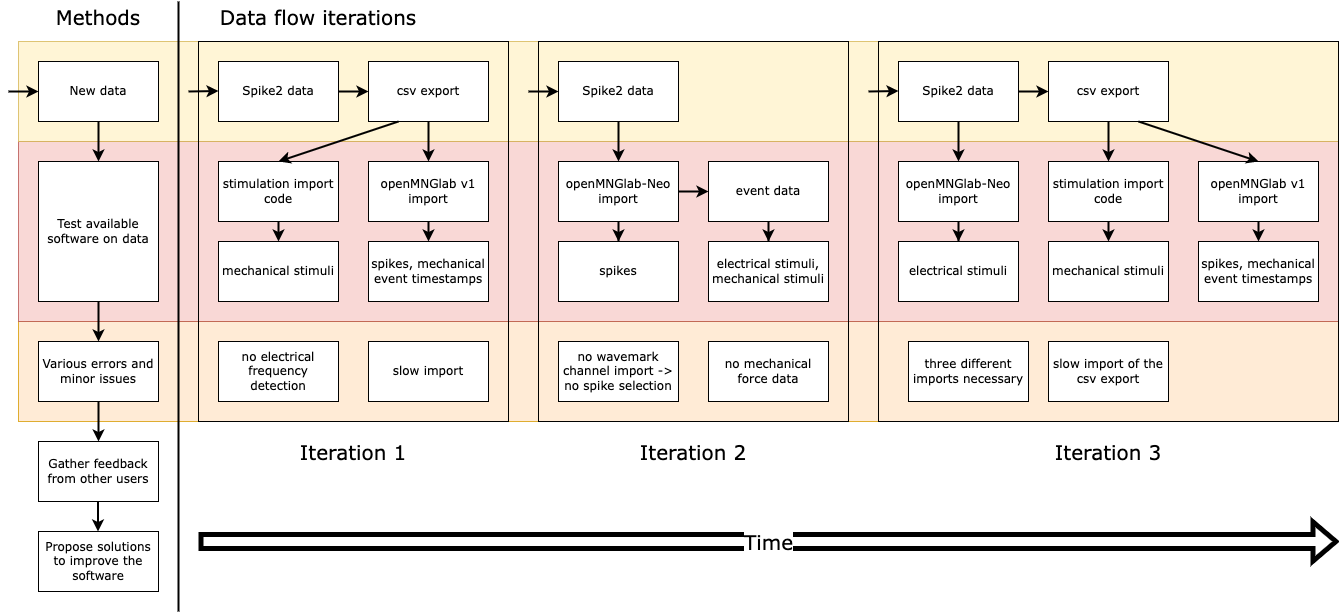

The diagram above was exported from draw.io. Its source (the exported page's mxGraphModel, read from the mxfile embedded in the PNG):
<mxGraphModel dx="1106" dy="822" grid="1" gridSize="10" guides="1" tooltips="1" connect="1" arrows="1" fold="1" page="1" pageScale="1" pageWidth="827" pageHeight="1169" math="0" shadow="0">
  <root>
    <mxCell id="0" />
    <mxCell id="1" parent="0" />
    <mxCell id="S--E8venrbb3ll7oCvjr-81" value="" style="rounded=0;whiteSpace=wrap;html=1;fontFamily=Verdana;fontSize=20;fillColor=#ffe6cc;opacity=80;strokeColor=#d79b00;" vertex="1" parent="1">
      <mxGeometry x="60" y="340" width="1320" height="100" as="geometry" />
    </mxCell>
    <mxCell id="S--E8venrbb3ll7oCvjr-80" value="" style="rounded=0;whiteSpace=wrap;html=1;fontFamily=Verdana;fontSize=20;fillColor=#f8cecc;opacity=80;strokeColor=#b85450;" vertex="1" parent="1">
      <mxGeometry x="60" y="160" width="1320" height="180" as="geometry" />
    </mxCell>
    <mxCell id="S--E8venrbb3ll7oCvjr-79" value="" style="rounded=0;whiteSpace=wrap;html=1;fontFamily=Verdana;fontSize=20;fillColor=#fff2cc;strokeColor=#d6b656;opacity=80;" vertex="1" parent="1">
      <mxGeometry x="60" y="60" width="1320" height="100" as="geometry" />
    </mxCell>
    <mxCell id="S--E8venrbb3ll7oCvjr-72" value="" style="rounded=0;whiteSpace=wrap;html=1;fontFamily=Verdana;fontSize=19;fillColor=none;" vertex="1" parent="1">
      <mxGeometry x="920" y="60" width="460" height="380" as="geometry" />
    </mxCell>
    <mxCell id="S--E8venrbb3ll7oCvjr-69" value="" style="rounded=0;whiteSpace=wrap;html=1;fontFamily=Verdana;fontSize=19;fillColor=none;" vertex="1" parent="1">
      <mxGeometry x="580" y="60" width="310" height="380" as="geometry" />
    </mxCell>
    <mxCell id="S--E8venrbb3ll7oCvjr-33" value="" style="rounded=0;whiteSpace=wrap;html=1;fontFamily=Verdana;fontSize=19;fillColor=none;" vertex="1" parent="1">
      <mxGeometry x="240" y="60" width="310" height="380" as="geometry" />
    </mxCell>
    <mxCell id="S--E8venrbb3ll7oCvjr-32" value="" style="edgeStyle=orthogonalEdgeStyle;rounded=0;orthogonalLoop=1;jettySize=auto;html=1;strokeWidth=2;fillColor=default;" edge="1" parent="1" source="S--E8venrbb3ll7oCvjr-1" target="S--E8venrbb3ll7oCvjr-2">
      <mxGeometry relative="1" as="geometry" />
    </mxCell>
    <mxCell id="S--E8venrbb3ll7oCvjr-1" value="Test available software on data" style="rounded=0;whiteSpace=wrap;html=1;fontFamily=Verdana;" vertex="1" parent="1">
      <mxGeometry x="80" y="180" width="120" height="140" as="geometry" />
    </mxCell>
    <mxCell id="S--E8venrbb3ll7oCvjr-2" value="&lt;font style=&quot;font-size: 12px;&quot;&gt;Various errors and minor issues&lt;/font&gt;" style="rounded=0;whiteSpace=wrap;html=1;fontSize=12;fontFamily=Verdana;" vertex="1" parent="1">
      <mxGeometry x="80" y="360" width="120" height="60" as="geometry" />
    </mxCell>
    <mxCell id="S--E8venrbb3ll7oCvjr-3" value="Gather feedback from other users" style="rounded=0;whiteSpace=wrap;html=1;fontSize=12;fontFamily=Verdana;" vertex="1" parent="1">
      <mxGeometry x="80" y="460" width="120" height="60" as="geometry" />
    </mxCell>
    <mxCell id="S--E8venrbb3ll7oCvjr-4" value="Propose solutions to improve the software" style="rounded=0;whiteSpace=wrap;html=1;fontSize=12;fontFamily=Verdana;" vertex="1" parent="1">
      <mxGeometry x="80" y="550" width="120" height="60" as="geometry" />
    </mxCell>
    <mxCell id="S--E8venrbb3ll7oCvjr-5" value="New data" style="rounded=0;whiteSpace=wrap;html=1;fontFamily=Verdana;fontSize=12;" vertex="1" parent="1">
      <mxGeometry x="80" y="80" width="120" height="60" as="geometry" />
    </mxCell>
    <mxCell id="S--E8venrbb3ll7oCvjr-6" value="" style="endArrow=classic;html=1;rounded=0;fontFamily=Verdana;fontSize=12;entryX=0;entryY=0.5;entryDx=0;entryDy=0;strokeWidth=2;" edge="1" parent="1" target="S--E8venrbb3ll7oCvjr-5">
      <mxGeometry width="50" height="50" relative="1" as="geometry">
        <mxPoint x="50" y="110" as="sourcePoint" />
        <mxPoint x="10" y="130" as="targetPoint" />
      </mxGeometry>
    </mxCell>
    <mxCell id="S--E8venrbb3ll7oCvjr-7" value="" style="endArrow=classic;html=1;rounded=0;fontFamily=Verdana;fontSize=12;entryX=0.5;entryY=0;entryDx=0;entryDy=0;strokeWidth=2;exitX=0.5;exitY=1;exitDx=0;exitDy=0;" edge="1" parent="1" source="S--E8venrbb3ll7oCvjr-5" target="S--E8venrbb3ll7oCvjr-1">
      <mxGeometry width="50" height="50" relative="1" as="geometry">
        <mxPoint x="50" y="120" as="sourcePoint" />
        <mxPoint x="90" y="120" as="targetPoint" />
      </mxGeometry>
    </mxCell>
    <mxCell id="S--E8venrbb3ll7oCvjr-9" value="" style="endArrow=classic;html=1;rounded=0;fontFamily=Verdana;fontSize=12;entryX=0.5;entryY=0;entryDx=0;entryDy=0;strokeWidth=2;" edge="1" parent="1" target="S--E8venrbb3ll7oCvjr-3">
      <mxGeometry width="50" height="50" relative="1" as="geometry">
        <mxPoint x="140" y="420" as="sourcePoint" />
        <mxPoint x="139.5" y="440" as="targetPoint" />
      </mxGeometry>
    </mxCell>
    <mxCell id="S--E8venrbb3ll7oCvjr-10" value="" style="endArrow=classic;html=1;rounded=0;fontFamily=Verdana;fontSize=12;entryX=0.5;entryY=0;entryDx=0;entryDy=0;strokeWidth=2;exitX=0.5;exitY=1;exitDx=0;exitDy=0;" edge="1" parent="1">
      <mxGeometry width="50" height="50" relative="1" as="geometry">
        <mxPoint x="139.5" y="520" as="sourcePoint" />
        <mxPoint x="139.5" y="550" as="targetPoint" />
      </mxGeometry>
    </mxCell>
    <mxCell id="S--E8venrbb3ll7oCvjr-11" value="Spike2 data" style="rounded=0;whiteSpace=wrap;html=1;fontFamily=Verdana;" vertex="1" parent="1">
      <mxGeometry x="260" y="80" width="120" height="60" as="geometry" />
    </mxCell>
    <mxCell id="S--E8venrbb3ll7oCvjr-12" value="" style="endArrow=classic;html=1;rounded=0;fontFamily=Verdana;strokeWidth=2;exitX=1;exitY=0.5;exitDx=0;exitDy=0;" edge="1" parent="1" source="S--E8venrbb3ll7oCvjr-11" target="S--E8venrbb3ll7oCvjr-13">
      <mxGeometry width="50" height="50" relative="1" as="geometry">
        <mxPoint x="410" y="200" as="sourcePoint" />
        <mxPoint x="460" y="150" as="targetPoint" />
      </mxGeometry>
    </mxCell>
    <mxCell id="S--E8venrbb3ll7oCvjr-13" value="csv export" style="rounded=0;whiteSpace=wrap;html=1;fontFamily=Verdana;" vertex="1" parent="1">
      <mxGeometry x="410" y="80" width="120" height="60" as="geometry" />
    </mxCell>
    <mxCell id="S--E8venrbb3ll7oCvjr-15" value="openMNGlab v1 import" style="rounded=0;whiteSpace=wrap;html=1;fontFamily=Verdana;" vertex="1" parent="1">
      <mxGeometry x="410" y="180" width="120" height="60" as="geometry" />
    </mxCell>
    <mxCell id="S--E8venrbb3ll7oCvjr-16" value="spikes, mechanical event timestamps" style="rounded=0;whiteSpace=wrap;html=1;fontFamily=Verdana;fontSize=12;" vertex="1" parent="1">
      <mxGeometry x="410" y="260" width="120" height="60" as="geometry" />
    </mxCell>
    <mxCell id="S--E8venrbb3ll7oCvjr-59" value="" style="edgeStyle=orthogonalEdgeStyle;rounded=0;jumpStyle=none;orthogonalLoop=1;jettySize=auto;html=1;fontFamily=Verdana;fontSize=12;strokeWidth=2;fillColor=default;" edge="1" parent="1" source="S--E8venrbb3ll7oCvjr-17" target="S--E8venrbb3ll7oCvjr-18">
      <mxGeometry relative="1" as="geometry" />
    </mxCell>
    <mxCell id="S--E8venrbb3ll7oCvjr-17" value="openMNGlab-Neo import" style="rounded=0;whiteSpace=wrap;html=1;fontFamily=Verdana;fontSize=12;" vertex="1" parent="1">
      <mxGeometry x="940" y="180" width="120" height="60" as="geometry" />
    </mxCell>
    <mxCell id="S--E8venrbb3ll7oCvjr-18" value="electrical stimuli" style="rounded=0;whiteSpace=wrap;html=1;fontFamily=Verdana;fontSize=12;" vertex="1" parent="1">
      <mxGeometry x="940" y="260" width="120" height="60" as="geometry" />
    </mxCell>
    <mxCell id="S--E8venrbb3ll7oCvjr-19" value="stimulation import code" style="rounded=0;whiteSpace=wrap;html=1;fontFamily=Verdana;fontSize=12;" vertex="1" parent="1">
      <mxGeometry x="260" y="180" width="120" height="60" as="geometry" />
    </mxCell>
    <mxCell id="S--E8venrbb3ll7oCvjr-21" value="mechanical stimuli" style="rounded=0;whiteSpace=wrap;html=1;fontFamily=Verdana;fontSize=12;" vertex="1" parent="1">
      <mxGeometry x="260" y="260" width="120" height="60" as="geometry" />
    </mxCell>
    <mxCell id="S--E8venrbb3ll7oCvjr-30" value="" style="endArrow=classic;html=1;rounded=0;fontFamily=Verdana;strokeWidth=2;entryX=0;entryY=0.5;entryDx=0;entryDy=0;exitX=1;exitY=0.5;exitDx=0;exitDy=0;" edge="1" parent="1">
      <mxGeometry width="50" height="50" relative="1" as="geometry">
        <mxPoint x="230" y="110" as="sourcePoint" />
        <mxPoint x="260" y="109.5" as="targetPoint" />
      </mxGeometry>
    </mxCell>
    <mxCell id="S--E8venrbb3ll7oCvjr-31" value="Time" style="shape=flexArrow;endArrow=classic;html=1;rounded=0;fillColor=default;strokeWidth=5;fontFamily=Verdana;fontSize=20;" edge="1" parent="1">
      <mxGeometry width="50" height="50" relative="1" as="geometry">
        <mxPoint x="240" y="560" as="sourcePoint" />
        <mxPoint x="1380" y="560" as="targetPoint" />
      </mxGeometry>
    </mxCell>
    <mxCell id="S--E8venrbb3ll7oCvjr-34" value="no electrical frequency detection" style="rounded=0;whiteSpace=wrap;html=1;fontFamily=Verdana;fontSize=12;fillColor=default;" vertex="1" parent="1">
      <mxGeometry x="260" y="360" width="120" height="60" as="geometry" />
    </mxCell>
    <mxCell id="S--E8venrbb3ll7oCvjr-35" value="" style="endArrow=classic;html=1;rounded=0;fontFamily=Verdana;strokeWidth=2;entryX=0.5;entryY=0;entryDx=0;entryDy=0;exitX=0.5;exitY=1;exitDx=0;exitDy=0;" edge="1" parent="1" source="S--E8venrbb3ll7oCvjr-19" target="S--E8venrbb3ll7oCvjr-21">
      <mxGeometry width="50" height="50" relative="1" as="geometry">
        <mxPoint x="240" y="120" as="sourcePoint" />
        <mxPoint x="270" y="119.5" as="targetPoint" />
      </mxGeometry>
    </mxCell>
    <mxCell id="S--E8venrbb3ll7oCvjr-36" value="" style="endArrow=classic;html=1;rounded=0;fontFamily=Verdana;strokeWidth=2;entryX=0.5;entryY=0;entryDx=0;entryDy=0;exitX=0.5;exitY=1;exitDx=0;exitDy=0;" edge="1" parent="1" source="S--E8venrbb3ll7oCvjr-15" target="S--E8venrbb3ll7oCvjr-16">
      <mxGeometry width="50" height="50" relative="1" as="geometry">
        <mxPoint x="326" y="340.5" as="sourcePoint" />
        <mxPoint x="356" y="340" as="targetPoint" />
      </mxGeometry>
    </mxCell>
    <mxCell id="S--E8venrbb3ll7oCvjr-37" value="" style="endArrow=classic;html=1;rounded=0;fontFamily=Verdana;strokeWidth=2;entryX=0.5;entryY=0;entryDx=0;entryDy=0;exitX=0.25;exitY=1;exitDx=0;exitDy=0;jumpStyle=none;" edge="1" parent="1" source="S--E8venrbb3ll7oCvjr-13" target="S--E8venrbb3ll7oCvjr-19">
      <mxGeometry width="50" height="50" relative="1" as="geometry">
        <mxPoint x="260" y="140" as="sourcePoint" />
        <mxPoint x="290" y="139.5" as="targetPoint" />
      </mxGeometry>
    </mxCell>
    <mxCell id="S--E8venrbb3ll7oCvjr-40" value="slow import" style="rounded=0;whiteSpace=wrap;html=1;fontFamily=Verdana;fontSize=12;fillColor=default;" vertex="1" parent="1">
      <mxGeometry x="410" y="360" width="120" height="60" as="geometry" />
    </mxCell>
    <mxCell id="S--E8venrbb3ll7oCvjr-41" value="" style="endArrow=classic;html=1;rounded=0;fontFamily=Verdana;strokeWidth=2;entryX=0.5;entryY=0;entryDx=0;entryDy=0;exitX=0.5;exitY=1;exitDx=0;exitDy=0;" edge="1" parent="1" source="S--E8venrbb3ll7oCvjr-13" target="S--E8venrbb3ll7oCvjr-15">
      <mxGeometry width="50" height="50" relative="1" as="geometry">
        <mxPoint x="270" y="150" as="sourcePoint" />
        <mxPoint x="300" y="149.5" as="targetPoint" />
      </mxGeometry>
    </mxCell>
    <mxCell id="S--E8venrbb3ll7oCvjr-42" value="Iteration 1" style="text;html=1;strokeColor=none;fillColor=none;align=center;verticalAlign=middle;whiteSpace=wrap;rounded=0;fontFamily=Verdana;fontSize=20;" vertex="1" parent="1">
      <mxGeometry x="340" y="455" width="110" height="30" as="geometry" />
    </mxCell>
    <mxCell id="S--E8venrbb3ll7oCvjr-44" value="" style="endArrow=none;html=1;rounded=0;fontFamily=Verdana;fontSize=12;strokeWidth=2;fillColor=default;jumpStyle=none;" edge="1" parent="1">
      <mxGeometry width="50" height="50" relative="1" as="geometry">
        <mxPoint x="220" y="630" as="sourcePoint" />
        <mxPoint x="220" y="20" as="targetPoint" />
      </mxGeometry>
    </mxCell>
    <mxCell id="S--E8venrbb3ll7oCvjr-60" value="" style="edgeStyle=orthogonalEdgeStyle;rounded=0;jumpStyle=none;orthogonalLoop=1;jettySize=auto;html=1;fontFamily=Verdana;fontSize=12;strokeWidth=2;fillColor=default;" edge="1" parent="1" source="S--E8venrbb3ll7oCvjr-45" target="S--E8venrbb3ll7oCvjr-17">
      <mxGeometry relative="1" as="geometry" />
    </mxCell>
    <mxCell id="S--E8venrbb3ll7oCvjr-45" value="Spike2 data" style="rounded=0;whiteSpace=wrap;html=1;fontFamily=Verdana;" vertex="1" parent="1">
      <mxGeometry x="940" y="80" width="120" height="60" as="geometry" />
    </mxCell>
    <mxCell id="S--E8venrbb3ll7oCvjr-46" value="" style="endArrow=classic;html=1;rounded=0;fontFamily=Verdana;strokeWidth=2;exitX=1;exitY=0.5;exitDx=0;exitDy=0;" edge="1" parent="1" source="S--E8venrbb3ll7oCvjr-45" target="S--E8venrbb3ll7oCvjr-47">
      <mxGeometry width="50" height="50" relative="1" as="geometry">
        <mxPoint x="1090" y="200" as="sourcePoint" />
        <mxPoint x="1140" y="150" as="targetPoint" />
      </mxGeometry>
    </mxCell>
    <mxCell id="S--E8venrbb3ll7oCvjr-47" value="csv export" style="rounded=0;whiteSpace=wrap;html=1;fontFamily=Verdana;" vertex="1" parent="1">
      <mxGeometry x="1090" y="80" width="120" height="60" as="geometry" />
    </mxCell>
    <mxCell id="S--E8venrbb3ll7oCvjr-48" value="openMNGlab v1 import" style="rounded=0;whiteSpace=wrap;html=1;fontFamily=Verdana;" vertex="1" parent="1">
      <mxGeometry x="1240" y="180" width="120" height="60" as="geometry" />
    </mxCell>
    <mxCell id="S--E8venrbb3ll7oCvjr-49" value="spikes, mechanical event timestamps" style="rounded=0;whiteSpace=wrap;html=1;fontFamily=Verdana;fontSize=12;" vertex="1" parent="1">
      <mxGeometry x="1240" y="260" width="120" height="60" as="geometry" />
    </mxCell>
    <mxCell id="S--E8venrbb3ll7oCvjr-50" value="stimulation import code" style="rounded=0;whiteSpace=wrap;html=1;fontFamily=Verdana;fontSize=12;" vertex="1" parent="1">
      <mxGeometry x="1090" y="180" width="120" height="60" as="geometry" />
    </mxCell>
    <mxCell id="S--E8venrbb3ll7oCvjr-51" value="mechanical stimuli" style="rounded=0;whiteSpace=wrap;html=1;fontFamily=Verdana;fontSize=12;" vertex="1" parent="1">
      <mxGeometry x="1090" y="260" width="120" height="60" as="geometry" />
    </mxCell>
    <mxCell id="S--E8venrbb3ll7oCvjr-52" value="" style="endArrow=classic;html=1;rounded=0;fontFamily=Verdana;strokeWidth=2;entryX=0;entryY=0.5;entryDx=0;entryDy=0;exitX=1;exitY=0.5;exitDx=0;exitDy=0;" edge="1" parent="1">
      <mxGeometry width="50" height="50" relative="1" as="geometry">
        <mxPoint x="910" y="110" as="sourcePoint" />
        <mxPoint x="940" y="109.5" as="targetPoint" />
      </mxGeometry>
    </mxCell>
    <mxCell id="S--E8venrbb3ll7oCvjr-53" value="" style="endArrow=classic;html=1;rounded=0;fontFamily=Verdana;strokeWidth=2;entryX=0.5;entryY=0;entryDx=0;entryDy=0;exitX=0.5;exitY=1;exitDx=0;exitDy=0;" edge="1" parent="1" source="S--E8venrbb3ll7oCvjr-50" target="S--E8venrbb3ll7oCvjr-51">
      <mxGeometry width="50" height="50" relative="1" as="geometry">
        <mxPoint x="1070" y="120" as="sourcePoint" />
        <mxPoint x="1100" y="119.5" as="targetPoint" />
      </mxGeometry>
    </mxCell>
    <mxCell id="S--E8venrbb3ll7oCvjr-54" value="" style="endArrow=classic;html=1;rounded=0;fontFamily=Verdana;strokeWidth=2;entryX=0.5;entryY=0;entryDx=0;entryDy=0;exitX=0.5;exitY=1;exitDx=0;exitDy=0;" edge="1" parent="1" source="S--E8venrbb3ll7oCvjr-48" target="S--E8venrbb3ll7oCvjr-49">
      <mxGeometry width="50" height="50" relative="1" as="geometry">
        <mxPoint x="1156" y="340.5" as="sourcePoint" />
        <mxPoint x="1186" y="340" as="targetPoint" />
      </mxGeometry>
    </mxCell>
    <mxCell id="S--E8venrbb3ll7oCvjr-55" value="" style="endArrow=classic;html=1;rounded=0;fontFamily=Verdana;strokeWidth=2;entryX=0.5;entryY=0;entryDx=0;entryDy=0;exitX=0.5;exitY=1;exitDx=0;exitDy=0;jumpStyle=none;" edge="1" parent="1" source="S--E8venrbb3ll7oCvjr-47" target="S--E8venrbb3ll7oCvjr-50">
      <mxGeometry width="50" height="50" relative="1" as="geometry">
        <mxPoint x="940" y="140" as="sourcePoint" />
        <mxPoint x="970" y="139.5" as="targetPoint" />
      </mxGeometry>
    </mxCell>
    <mxCell id="S--E8venrbb3ll7oCvjr-56" value="" style="endArrow=classic;html=1;rounded=0;fontFamily=Verdana;strokeWidth=2;entryX=0.5;entryY=0;entryDx=0;entryDy=0;exitX=0.75;exitY=1;exitDx=0;exitDy=0;" edge="1" parent="1" source="S--E8venrbb3ll7oCvjr-47" target="S--E8venrbb3ll7oCvjr-48">
      <mxGeometry width="50" height="50" relative="1" as="geometry">
        <mxPoint x="950" y="150" as="sourcePoint" />
        <mxPoint x="980" y="149.5" as="targetPoint" />
      </mxGeometry>
    </mxCell>
    <mxCell id="S--E8venrbb3ll7oCvjr-67" value="" style="edgeStyle=orthogonalEdgeStyle;rounded=0;jumpStyle=none;orthogonalLoop=1;jettySize=auto;html=1;fontFamily=Verdana;fontSize=12;strokeWidth=2;fillColor=default;" edge="1" parent="1" source="S--E8venrbb3ll7oCvjr-57" target="S--E8venrbb3ll7oCvjr-58">
      <mxGeometry relative="1" as="geometry" />
    </mxCell>
    <mxCell id="S--E8venrbb3ll7oCvjr-57" value="Spike2 data" style="rounded=0;whiteSpace=wrap;html=1;fontFamily=Verdana;fontSize=12;fillColor=default;" vertex="1" parent="1">
      <mxGeometry x="600" y="80" width="120" height="60" as="geometry" />
    </mxCell>
    <mxCell id="S--E8venrbb3ll7oCvjr-64" value="" style="edgeStyle=orthogonalEdgeStyle;rounded=0;jumpStyle=none;orthogonalLoop=1;jettySize=auto;html=1;fontFamily=Verdana;fontSize=12;strokeWidth=2;fillColor=default;" edge="1" parent="1" source="S--E8venrbb3ll7oCvjr-58" target="S--E8venrbb3ll7oCvjr-62">
      <mxGeometry relative="1" as="geometry" />
    </mxCell>
    <mxCell id="S--E8venrbb3ll7oCvjr-66" value="" style="edgeStyle=orthogonalEdgeStyle;rounded=0;jumpStyle=none;orthogonalLoop=1;jettySize=auto;html=1;fontFamily=Verdana;fontSize=12;strokeWidth=2;fillColor=default;" edge="1" parent="1" source="S--E8venrbb3ll7oCvjr-58" target="S--E8venrbb3ll7oCvjr-61">
      <mxGeometry relative="1" as="geometry" />
    </mxCell>
    <mxCell id="S--E8venrbb3ll7oCvjr-58" value="openMNGlab-Neo import" style="rounded=0;whiteSpace=wrap;html=1;fontFamily=Verdana;fontSize=12;fillColor=default;" vertex="1" parent="1">
      <mxGeometry x="600" y="180" width="120" height="60" as="geometry" />
    </mxCell>
    <mxCell id="S--E8venrbb3ll7oCvjr-65" value="" style="edgeStyle=orthogonalEdgeStyle;rounded=0;jumpStyle=none;orthogonalLoop=1;jettySize=auto;html=1;fontFamily=Verdana;fontSize=12;strokeWidth=2;fillColor=default;" edge="1" parent="1" source="S--E8venrbb3ll7oCvjr-61" target="S--E8venrbb3ll7oCvjr-63">
      <mxGeometry relative="1" as="geometry" />
    </mxCell>
    <mxCell id="S--E8venrbb3ll7oCvjr-61" value="event data" style="rounded=0;whiteSpace=wrap;html=1;fontFamily=Verdana;fontSize=12;fillColor=default;" vertex="1" parent="1">
      <mxGeometry x="750" y="180" width="120" height="60" as="geometry" />
    </mxCell>
    <mxCell id="S--E8venrbb3ll7oCvjr-62" value="spikes" style="rounded=0;whiteSpace=wrap;html=1;fontFamily=Verdana;fontSize=12;" vertex="1" parent="1">
      <mxGeometry x="600" y="260" width="120" height="60" as="geometry" />
    </mxCell>
    <mxCell id="S--E8venrbb3ll7oCvjr-63" value="electrical stimuli, mechanical stimuli" style="rounded=0;whiteSpace=wrap;html=1;fontFamily=Verdana;fontSize=12;" vertex="1" parent="1">
      <mxGeometry x="750" y="260" width="120" height="60" as="geometry" />
    </mxCell>
    <mxCell id="S--E8venrbb3ll7oCvjr-68" value="" style="endArrow=classic;html=1;rounded=0;fontFamily=Verdana;strokeWidth=2;entryX=0;entryY=0.5;entryDx=0;entryDy=0;" edge="1" parent="1" target="S--E8venrbb3ll7oCvjr-57">
      <mxGeometry width="50" height="50" relative="1" as="geometry">
        <mxPoint x="570" y="110" as="sourcePoint" />
        <mxPoint x="910" y="119.5" as="targetPoint" />
      </mxGeometry>
    </mxCell>
    <mxCell id="S--E8venrbb3ll7oCvjr-70" value="no wavemark channel import -&amp;gt; no spike selection" style="rounded=0;whiteSpace=wrap;html=1;fontFamily=Verdana;fontSize=12;fillColor=default;" vertex="1" parent="1">
      <mxGeometry x="600" y="360" width="120" height="60" as="geometry" />
    </mxCell>
    <mxCell id="S--E8venrbb3ll7oCvjr-71" value="no mechanical force data" style="rounded=0;whiteSpace=wrap;html=1;fontFamily=Verdana;fontSize=12;fillColor=default;" vertex="1" parent="1">
      <mxGeometry x="750" y="360" width="120" height="60" as="geometry" />
    </mxCell>
    <mxCell id="S--E8venrbb3ll7oCvjr-73" value="slow import of the csv export" style="rounded=0;whiteSpace=wrap;html=1;fontFamily=Verdana;fontSize=12;fillColor=default;" vertex="1" parent="1">
      <mxGeometry x="1090" y="360" width="120" height="60" as="geometry" />
    </mxCell>
    <mxCell id="S--E8venrbb3ll7oCvjr-74" value="three different imports necessary" style="rounded=0;whiteSpace=wrap;html=1;fontFamily=Verdana;fontSize=12;fillColor=default;" vertex="1" parent="1">
      <mxGeometry x="950" y="360" width="120" height="60" as="geometry" />
    </mxCell>
    <mxCell id="S--E8venrbb3ll7oCvjr-75" value="Iteration 3" style="text;html=1;strokeColor=none;fillColor=none;align=center;verticalAlign=middle;whiteSpace=wrap;rounded=0;fontFamily=Verdana;fontSize=20;" vertex="1" parent="1">
      <mxGeometry x="1095" y="455" width="110" height="30" as="geometry" />
    </mxCell>
    <mxCell id="S--E8venrbb3ll7oCvjr-76" value="Iteration 2" style="text;html=1;strokeColor=none;fillColor=none;align=center;verticalAlign=middle;whiteSpace=wrap;rounded=0;fontFamily=Verdana;fontSize=20;" vertex="1" parent="1">
      <mxGeometry x="680" y="455" width="110" height="30" as="geometry" />
    </mxCell>
    <mxCell id="S--E8venrbb3ll7oCvjr-77" value="Methods" style="text;html=1;strokeColor=none;fillColor=none;align=center;verticalAlign=middle;whiteSpace=wrap;rounded=0;fontFamily=Verdana;fontSize=20;" vertex="1" parent="1">
      <mxGeometry x="110" y="20" width="60" height="30" as="geometry" />
    </mxCell>
    <mxCell id="S--E8venrbb3ll7oCvjr-78" value="Data flow iterations" style="text;html=1;strokeColor=none;fillColor=none;align=center;verticalAlign=middle;whiteSpace=wrap;rounded=0;fontFamily=Verdana;fontSize=20;" vertex="1" parent="1">
      <mxGeometry x="260" y="20" width="200" height="30" as="geometry" />
    </mxCell>
  </root>
</mxGraphModel>